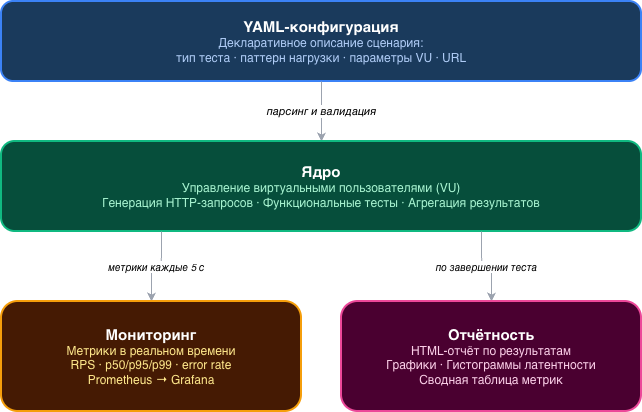

The diagram above was exported from draw.io. Its source (the exported page's mxGraphModel, read from the mxfile embedded in the PNG):
<mxGraphModel dx="1006" dy="693" grid="1" gridSize="10" guides="1" tooltips="1" connect="1" arrows="1" fold="1" page="1" pageScale="1" pageWidth="827" pageHeight="1169" math="0" shadow="0">
  <root>
    <mxCell id="0" />
    <mxCell id="1" parent="0" />
    <mxCell id="2" parent="1" style="rounded=1;whiteSpace=wrap;html=1;fillColor=#1a3a5c;strokeColor=#3B82F6;strokeWidth=2;fontSize=12;verticalAlign=middle;fontColor=#ffffff;" value="&lt;b style='font-size:15px'&gt;YAML-конфигурация&lt;/b&gt;&lt;br&gt;&lt;font color='#aecbf5' style='font-size:12px'&gt;Декларативное описание сценария:&lt;br&gt;тип теста · паттерн нагрузки · параметры VU · URL&lt;/font&gt;" vertex="1">
      <mxGeometry height="80" width="640" x="100" y="40" as="geometry" />
    </mxCell>
    <mxCell id="3" edge="1" parent="1" source="2" style="edgeStyle=orthogonalEdgeStyle;html=1;fontSize=11;strokeColor=#9CA3AF;" target="4" value="&lt;i&gt;парсинг и валидация&lt;/i&gt;">
      <mxGeometry relative="1" as="geometry" />
    </mxCell>
    <mxCell id="4" parent="1" style="rounded=1;whiteSpace=wrap;html=1;fillColor=#064e3b;strokeColor=#10B981;strokeWidth=2;fontSize=12;verticalAlign=middle;fontColor=#ffffff;" value="&lt;b style='font-size:15px'&gt;Ядро&lt;/b&gt;&lt;br&gt;&lt;font color='#a7f3d0' style='font-size:12px'&gt;Управление виртуальными пользователями (VU)&lt;br&gt;Генерация HTTP-запросов · Функциональные тесты · Агрегация результатов&lt;/font&gt;" vertex="1">
      <mxGeometry height="90" width="640" x="100" y="180" as="geometry" />
    </mxCell>
    <mxCell id="5" edge="1" parent="1" source="4" style="edgeStyle=orthogonalEdgeStyle;html=1;fontSize=10;strokeColor=#9CA3AF;exitX=0.25;exitY=1;exitDx=0;exitDy=0;" target="6" value="&lt;i&gt;метрики каждые 5 с&lt;/i&gt;">
      <mxGeometry relative="1" as="geometry" />
    </mxCell>
    <mxCell id="7" edge="1" parent="1" source="4" style="edgeStyle=orthogonalEdgeStyle;html=1;fontSize=10;strokeColor=#9CA3AF;exitX=0.75;exitY=1;exitDx=0;exitDy=0;" target="8" value="&lt;i&gt;по завершении теста&lt;/i&gt;">
      <mxGeometry relative="1" as="geometry" />
    </mxCell>
    <mxCell id="6" parent="1" style="rounded=1;whiteSpace=wrap;html=1;fillColor=#451a03;strokeColor=#F59E0B;strokeWidth=2;fontSize=12;verticalAlign=middle;fontColor=#ffffff;" value="&lt;b style='font-size:15px'&gt;Мониторинг&lt;/b&gt;&lt;br&gt;&lt;font color='#fde68a' style='font-size:12px'&gt;Метрики в реальном времени&lt;br&gt;RPS · p50/p95/p99 · error rate&lt;br&gt;Prometheus → Grafana&lt;/font&gt;" vertex="1">
      <mxGeometry height="110" width="300" x="100" y="340" as="geometry" />
    </mxCell>
    <mxCell id="8" parent="1" style="rounded=1;whiteSpace=wrap;html=1;fillColor=#4a0030;strokeColor=#EC4899;strokeWidth=2;fontSize=12;verticalAlign=middle;fontColor=#ffffff;" value="&lt;b style='font-size:15px'&gt;Отчётность&lt;/b&gt;&lt;br&gt;&lt;font color='#fbcfe8' style='font-size:12px'&gt;HTML-отчёт по результатам&lt;br&gt;Графики · Гистограммы латентности&lt;br&gt;Сводная таблица метрик&lt;/font&gt;" vertex="1">
      <mxGeometry height="110" width="300" x="440" y="340" as="geometry" />
    </mxCell>
  </root>
</mxGraphModel>